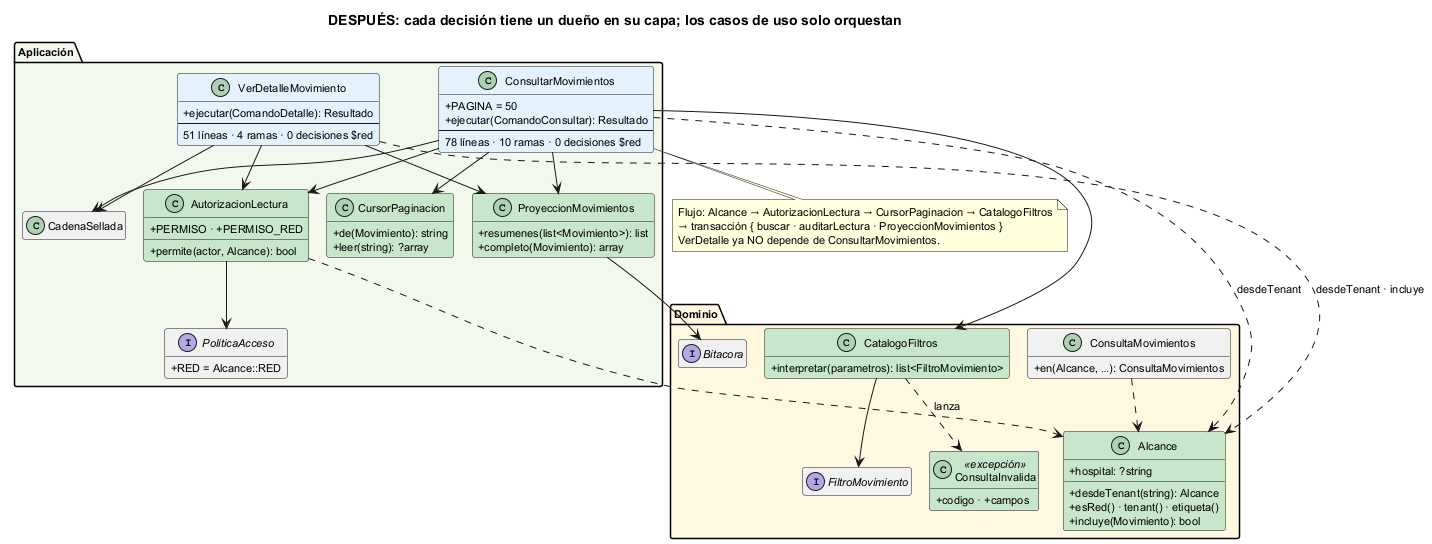

The diagram above was rendered by PlantUML. Its source (embedded in the PNG):
@startuml semana-07-refactor-despues
!pragma layout smetana
title DESPUÉS: cada decisión tiene un dueño en su capa; los casos de uso solo orquestan
skinparam defaultFontSize 11
skinparam classAttributeIconSize 0
hide empty members

package "Aplicación" #F3F8EE {
  class ConsultarMovimientos #E3F2FD {
    +PAGINA = 50
    +ejecutar(ComandoConsultar): Resultado
    --
    78 líneas · 10 ramas · 0 decisiones $red
  }
  class VerDetalleMovimiento #E3F2FD {
    +ejecutar(ComandoDetalle): Resultado
    --
    51 líneas · 4 ramas · 0 decisiones $red
  }
  class AutorizacionLectura #C8E6C9 {
    +PERMISO · +PERMISO_RED
    +permite(actor, Alcance): bool
  }
  class CursorPaginacion #C8E6C9 {
    +de(Movimiento): string
    +leer(string): ?array
  }
  class ProyeccionMovimientos #C8E6C9 {
    +resumenes(list<Movimiento>): list
    +completo(Movimiento): array
  }
  interface PoliticaAcceso {
    +RED = Alcance::RED
  }
  class CadenaSellada
}
package "Dominio" #FFF8E1 {
  class Alcance #C8E6C9 {
    +hospital: ?string
    +desdeTenant(string): Alcance
    +esRed() · tenant() · etiqueta()
    +incluye(Movimiento): bool
  }
  class CatalogoFiltros #C8E6C9 {
    +interpretar(parametros): list<FiltroMovimiento>
  }
  class ConsultaInvalida <<excepción>> #C8E6C9 {
    +codigo · +campos
  }
  interface FiltroMovimiento
  class ConsultaMovimientos {
    +en(Alcance, …): ConsultaMovimientos
  }
  interface Bitacora
}

ConsultarMovimientos --> AutorizacionLectura
ConsultarMovimientos --> CatalogoFiltros
ConsultarMovimientos --> CursorPaginacion
ConsultarMovimientos --> ProyeccionMovimientos
ConsultarMovimientos --> CadenaSellada
ConsultarMovimientos ..> Alcance : desdeTenant
VerDetalleMovimiento --> AutorizacionLectura
VerDetalleMovimiento --> ProyeccionMovimientos
VerDetalleMovimiento --> CadenaSellada
VerDetalleMovimiento ..> Alcance : desdeTenant · incluye
AutorizacionLectura --> PoliticaAcceso
AutorizacionLectura ..> Alcance
CatalogoFiltros --> FiltroMovimiento
CatalogoFiltros ..> ConsultaInvalida : lanza
ConsultaMovimientos ..> Alcance
ProyeccionMovimientos --> Bitacora

note bottom of ConsultarMovimientos
  Flujo: Alcance → AutorizacionLectura → CursorPaginacion → CatalogoFiltros
  → transacción { buscar · auditarLectura · ProyeccionMovimientos }
  VerDetalle ya NO depende de ConsultarMovimientos.
end note
@enduml